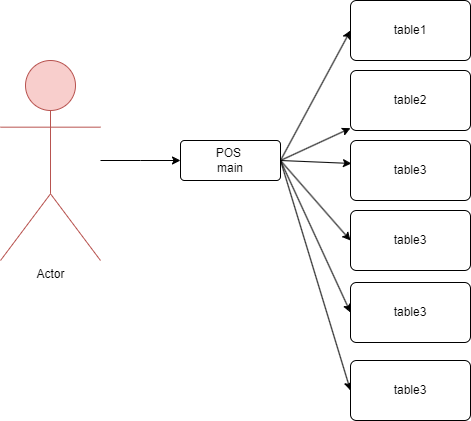

The diagram above was exported from draw.io. Its source (the exported page's mxGraphModel, read from the mxfile embedded in the PNG):
<mxGraphModel dx="644" dy="740" grid="1" gridSize="10" guides="1" tooltips="1" connect="1" arrows="1" fold="1" page="1" pageScale="1" pageWidth="827" pageHeight="583" math="0" shadow="0">
  <root>
    <mxCell id="0" />
    <mxCell id="1" parent="0" />
    <mxCell id="o_A6zC8Lp3LhuBXa_FT7-4" style="edgeStyle=orthogonalEdgeStyle;rounded=0;orthogonalLoop=1;jettySize=auto;html=1;" edge="1" parent="1" source="o_A6zC8Lp3LhuBXa_FT7-2">
      <mxGeometry relative="1" as="geometry">
        <mxPoint x="220" y="170" as="targetPoint" />
      </mxGeometry>
    </mxCell>
    <mxCell id="o_A6zC8Lp3LhuBXa_FT7-2" value="Actor" style="shape=umlActor;verticalLabelPosition=bottom;verticalAlign=top;html=1;outlineConnect=0;fillColor=#f8cecc;strokeColor=#b85450;" vertex="1" parent="1">
      <mxGeometry x="40" y="70" width="100" height="200" as="geometry" />
    </mxCell>
    <mxCell id="o_A6zC8Lp3LhuBXa_FT7-9" value="" style="rounded=0;orthogonalLoop=1;jettySize=auto;html=1;exitX=1;exitY=0.5;exitDx=0;exitDy=0;" edge="1" parent="1" source="o_A6zC8Lp3LhuBXa_FT7-5" target="o_A6zC8Lp3LhuBXa_FT7-8">
      <mxGeometry relative="1" as="geometry" />
    </mxCell>
    <mxCell id="o_A6zC8Lp3LhuBXa_FT7-11" value="" style="rounded=0;orthogonalLoop=1;jettySize=auto;html=1;exitX=1;exitY=0.5;exitDx=0;exitDy=0;entryX=0.008;entryY=0.383;entryDx=0;entryDy=0;entryPerimeter=0;" edge="1" parent="1" source="o_A6zC8Lp3LhuBXa_FT7-5" target="o_A6zC8Lp3LhuBXa_FT7-10">
      <mxGeometry relative="1" as="geometry" />
    </mxCell>
    <mxCell id="o_A6zC8Lp3LhuBXa_FT7-13" style="edgeStyle=none;shape=connector;rounded=0;orthogonalLoop=1;jettySize=auto;html=1;entryX=0;entryY=0.5;entryDx=0;entryDy=0;labelBackgroundColor=default;strokeColor=default;fontFamily=Helvetica;fontSize=11;fontColor=default;endArrow=classic;exitX=1;exitY=0.5;exitDx=0;exitDy=0;" edge="1" parent="1" source="o_A6zC8Lp3LhuBXa_FT7-5" target="o_A6zC8Lp3LhuBXa_FT7-12">
      <mxGeometry relative="1" as="geometry" />
    </mxCell>
    <mxCell id="o_A6zC8Lp3LhuBXa_FT7-17" style="edgeStyle=none;shape=connector;rounded=0;orthogonalLoop=1;jettySize=auto;html=1;entryX=0;entryY=0.5;entryDx=0;entryDy=0;labelBackgroundColor=default;strokeColor=default;fontFamily=Helvetica;fontSize=11;fontColor=default;endArrow=classic;exitX=1;exitY=0.5;exitDx=0;exitDy=0;" edge="1" parent="1" source="o_A6zC8Lp3LhuBXa_FT7-5" target="o_A6zC8Lp3LhuBXa_FT7-14">
      <mxGeometry relative="1" as="geometry" />
    </mxCell>
    <mxCell id="o_A6zC8Lp3LhuBXa_FT7-18" style="edgeStyle=none;shape=connector;rounded=0;orthogonalLoop=1;jettySize=auto;html=1;entryX=0;entryY=0.5;entryDx=0;entryDy=0;labelBackgroundColor=default;strokeColor=default;fontFamily=Helvetica;fontSize=11;fontColor=default;endArrow=classic;exitX=1;exitY=0.5;exitDx=0;exitDy=0;" edge="1" parent="1" source="o_A6zC8Lp3LhuBXa_FT7-5" target="o_A6zC8Lp3LhuBXa_FT7-15">
      <mxGeometry relative="1" as="geometry">
        <mxPoint x="320" y="170" as="sourcePoint" />
      </mxGeometry>
    </mxCell>
    <mxCell id="o_A6zC8Lp3LhuBXa_FT7-19" style="edgeStyle=none;shape=connector;rounded=0;orthogonalLoop=1;jettySize=auto;html=1;entryX=0;entryY=0.5;entryDx=0;entryDy=0;labelBackgroundColor=default;strokeColor=default;fontFamily=Helvetica;fontSize=11;fontColor=default;endArrow=classic;exitX=1;exitY=0.5;exitDx=0;exitDy=0;" edge="1" parent="1" source="o_A6zC8Lp3LhuBXa_FT7-5" target="o_A6zC8Lp3LhuBXa_FT7-16">
      <mxGeometry relative="1" as="geometry" />
    </mxCell>
    <mxCell id="o_A6zC8Lp3LhuBXa_FT7-5" value="POS&amp;nbsp;&lt;br&gt;main" style="rounded=1;arcSize=10;whiteSpace=wrap;html=1;align=center;" vertex="1" parent="1">
      <mxGeometry x="220" y="150" width="100" height="40" as="geometry" />
    </mxCell>
    <mxCell id="o_A6zC8Lp3LhuBXa_FT7-8" value="table2" style="whiteSpace=wrap;html=1;rounded=1;arcSize=10;" vertex="1" parent="1">
      <mxGeometry x="390" y="80" width="120" height="60" as="geometry" />
    </mxCell>
    <mxCell id="o_A6zC8Lp3LhuBXa_FT7-10" value="table3" style="whiteSpace=wrap;html=1;rounded=1;arcSize=10;" vertex="1" parent="1">
      <mxGeometry x="390" y="150" width="120" height="60" as="geometry" />
    </mxCell>
    <mxCell id="o_A6zC8Lp3LhuBXa_FT7-12" value="table1" style="whiteSpace=wrap;html=1;rounded=1;arcSize=10;" vertex="1" parent="1">
      <mxGeometry x="390" y="10" width="120" height="60" as="geometry" />
    </mxCell>
    <mxCell id="o_A6zC8Lp3LhuBXa_FT7-14" value="table3" style="whiteSpace=wrap;html=1;rounded=1;arcSize=10;" vertex="1" parent="1">
      <mxGeometry x="390" y="220" width="120" height="60" as="geometry" />
    </mxCell>
    <mxCell id="o_A6zC8Lp3LhuBXa_FT7-15" value="table3" style="whiteSpace=wrap;html=1;rounded=1;arcSize=10;" vertex="1" parent="1">
      <mxGeometry x="390" y="292" width="120" height="60" as="geometry" />
    </mxCell>
    <mxCell id="o_A6zC8Lp3LhuBXa_FT7-16" value="table3" style="whiteSpace=wrap;html=1;rounded=1;arcSize=10;" vertex="1" parent="1">
      <mxGeometry x="390" y="370" width="120" height="60" as="geometry" />
    </mxCell>
  </root>
</mxGraphModel>